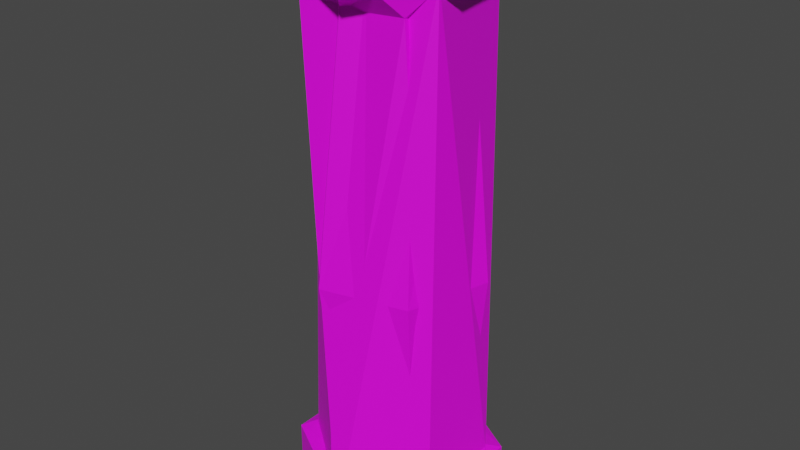 # Source: Pillar1_Custom.blend  (saved by Blender 2.93.21; exported with 4.5.12 LTS)
import bpy
from mathutils import Matrix  # noqa: F401  (used for matrix-valued properties, if any)

bpy.ops.wm.read_factory_settings(use_empty=True)
scene = bpy.context.scene
scene.name = 'Scene'

# ---- collections
col_1pillar_mesh_lod0 = bpy.data.collections.new('1Pillar_Mesh_LOD0'); scene.collection.children.link(col_1pillar_mesh_lod0)

# ---- images (referenced by path relative to the original .blend; pixels are not part of the script)
import os
ASSET_DIR = os.environ.get("B2B_ASSET_DIR", "")  # directory of the original .blend (textures are referenced by path, not embedded)
HERE = os.path.dirname(os.path.abspath(__file__))  # packed textures are extracted next to this script under _unpacked/

def load_image(name, relpath, width, height, colorspace="sRGB"):
    """Load a texture the original file referenced (path relative to the .blend, or extracted next to this script)."""
    p = next((c for c in (os.path.join(HERE, relpath), os.path.join(ASSET_DIR, relpath)) if relpath and os.path.exists(c)), "")
    if p:
        img = bpy.data.images.load(p, check_existing=True)
        img.name = name
    else:  # same state as the original file: an image datablock whose file is absent (Cycles renders it pink)
        img = bpy.data.images.new(name, width, height)
        img.source = "FILE"
        img.filepath = "//" + (relpath or name)
    img.colorspace_settings.name = colorspace
    return img
img_untitled_001 = load_image('Untitled.001', 'newPillaRDetailed.png', 1024, 1024, 'sRGB')
img_untitled_005 = load_image('Untitled.005', 'newPillaRDetailed.png', 1024, 1024, 'sRGB')
img_untitled_007 = load_image('Untitled.007', 'newPillaRDetailed.png', 1024, 1024, 'sRGB')

# ---- materials (node trees are filled in below, after node groups)
mat_material_003 = bpy.data.materials.new('Material.003')
mat_material_003.use_transparent_shadow = False
mat_material_005 = bpy.data.materials.new('Material.005')
mat_material_005.use_transparent_shadow = False
mat_material_007 = bpy.data.materials.new('Material.007')
mat_material_007.use_transparent_shadow = False

# ---- material node trees
mat_material_003.use_nodes = True; mat_material_003.node_tree.nodes.clear()
_N = mat_material_003.node_tree.nodes; _L = mat_material_003.node_tree.links
n0 = _N.new('ShaderNodeBsdfPrincipled'); n0.name = 'Principled BSDF'; n0.location = (10, 300)
n0.distribution = 'GGX'
n0.subsurface_method = 'BURLEY'
n0.inputs[3].default_value = 1.45
n0.inputs[27].default_value = (0.0, 0.0, 0.0, 1.0)
n0.inputs[28].default_value = 1.0
n1 = _N.new('ShaderNodeOutputMaterial'); n1.name = 'Material Output'; n1.location = (300, 300)
n2 = _N.new('ShaderNodeTexImage'); n2.name = 'Image Texture'; n2.location = (-280, 280)
n2.image = img_untitled_001
_L.new(n0.outputs[0], n1.inputs[0])
_L.new(n2.outputs[0], n0.inputs[0])
n1.is_active_output = True
mat_material_005.use_nodes = True; mat_material_005.node_tree.nodes.clear()
_N = mat_material_005.node_tree.nodes; _L = mat_material_005.node_tree.links
n0 = _N.new('ShaderNodeBsdfPrincipled'); n0.name = 'Principled BSDF'; n0.location = (10, 300)
n0.distribution = 'GGX'
n0.subsurface_method = 'BURLEY'
n0.inputs[3].default_value = 1.45
n0.inputs[27].default_value = (0.0, 0.0, 0.0, 1.0)
n0.inputs[28].default_value = 1.0
n1 = _N.new('ShaderNodeOutputMaterial'); n1.name = 'Material Output'; n1.location = (300, 300)
n2 = _N.new('ShaderNodeTexImage'); n2.name = 'Image Texture'; n2.location = (-280, 280)
n2.image = img_untitled_005
_L.new(n0.outputs[0], n1.inputs[0])
_L.new(n2.outputs[0], n0.inputs[0])
n1.is_active_output = True
mat_material_007.use_nodes = True; mat_material_007.node_tree.nodes.clear()
_N = mat_material_007.node_tree.nodes; _L = mat_material_007.node_tree.links
n0 = _N.new('ShaderNodeBsdfPrincipled'); n0.name = 'Principled BSDF'; n0.location = (10, 300)
n0.distribution = 'GGX'
n0.subsurface_method = 'BURLEY'
n0.inputs[3].default_value = 1.45
n0.inputs[27].default_value = (0.0, 0.0, 0.0, 1.0)
n0.inputs[28].default_value = 1.0
n1 = _N.new('ShaderNodeOutputMaterial'); n1.name = 'Material Output'; n1.location = (300, 300)
n2 = _N.new('ShaderNodeTexImage'); n2.name = 'Image Texture'; n2.location = (-280, 280)
n2.image = img_untitled_007
_L.new(n0.outputs[0], n1.inputs[0])
_L.new(n2.outputs[0], n0.inputs[0])
n1.is_active_output = True

# ---- world
world_world = bpy.data.worlds.new('World'); scene.world = world_world
world_world.use_nodes = True; world_world.node_tree.nodes.clear()
_N = world_world.node_tree.nodes; _L = world_world.node_tree.links
n0 = _N.new('ShaderNodeOutputWorld'); n0.name = 'World Output'; n0.location = (300, 300)
n1 = _N.new('ShaderNodeBackground'); n1.name = 'Background'; n1.location = (10, 300)
n1.inputs[0].default_value = (0.05088, 0.05088, 0.05088, 1.0)
_L.new(n1.outputs[0], n0.inputs[0])
n0.is_active_output = True
world_world.color = (0.05088, 0.05088, 0.05088)
world_world.use_sun_shadow = False
world_world.sun_shadow_jitter_overblur = 0.0

# ---- meshes
me_cylinder_001 = bpy.data.meshes.new('Cylinder.001')
me_cylinder_001.from_pydata([(0.1684, 0.9857, -3.2), (0.3409, 1.221, -0.455), (0.9378, 0.3471, -3.2), (1.228, 0.3155, -0.455), (0.7695, -0.6387, -3.2), (0.8874, -0.9059, -0.455), (-0.1684, -0.9857, -3.2), (-0.3409, -1.221, -0.455), (-0.9378, -0.3471, -3.2), (-1.228, -0.3155, -0.455), (-0.7695, 0.6387, -3.2), (-0.8874, 0.9059, -0.455), (-3.579e-08, 1.488, -3.361), (1.289, 0.744, -3.361), (1.289, -0.744, -3.361), (-1.659e-07, -1.488, -3.361), (-1.289, -0.744, -3.361), (-1.289, 0.744, -3.361), (-4.126e-08, 1.488, -3.889), (1.289, 0.744, -3.889), (0.8582, 0.3176, 3.227), (0.1541, 0.902, 3.227), (0.7041, -0.5844, 3.227), (-0.1541, -0.902, 3.227), (-0.8582, -0.3176, 3.227), (-0.7041, 0.5844, 3.227), (1.069, 0.8955, 3.575), (-0.2411, 1.373, 3.575), (1.31, -0.4779, 3.575), (0.2411, -1.373, 3.575), (-1.069, -0.8955, 3.575), (-1.31, 0.4779, 3.575), (1.069, 0.8955, 4.103), (-0.2411, 1.373, 4.103), (1.31, -0.4779, 4.103), (0.2411, -1.373, 4.103), (-1.069, -0.8955, 4.103), (-1.31, 0.4779, 4.103), (1.289, -0.744, -3.889), (-1.714e-07, -1.488, -3.889), (-1.289, -0.744, -3.889), (-1.289, 0.744, -3.889)], [], [(0, 1, 3, 2), (2, 3, 5, 4), (4, 5, 7, 6), (6, 7, 9, 8), (5, 3, 20, 22), (8, 9, 11, 10), (10, 11, 1, 0), (10, 0, 12, 17), (17, 12, 18, 41), (6, 8, 16, 15), (2, 4, 14, 13), (8, 10, 17, 16), (0, 2, 13, 12), (4, 6, 15, 14), (15, 16, 40, 39), (13, 14, 38, 19), (16, 17, 41, 40), (14, 15, 39, 38), (12, 13, 19, 18), (21, 25, 31, 27), (11, 9, 24, 25), (3, 1, 21, 20), (7, 5, 22, 23), (1, 11, 25, 21), (9, 7, 23, 24), (31, 30, 36, 37), (24, 23, 29, 30), (22, 20, 26, 28), (25, 24, 30, 31), (23, 22, 28, 29), (20, 21, 27, 26), (32, 33, 37, 36, 35, 34), (29, 28, 34, 35), (26, 27, 33, 32), (27, 31, 37, 33), (30, 29, 35, 36), (28, 26, 32, 34)])
_uv = me_cylinder_001.uv_layers.new(name='UVMap')
_uv.uv.foreach_set('vector', [0.1871, 0.67, 0.1871, 0.4351, 0.2941, 0.4392, 0.2941, 0.6738, 0.1871, 0.67, 0.1871, 0.4351, 0.2941, 0.4392, 0.2941, 0.6738, 0.1871, 0.67, 0.1871, 0.4351, 0.2941, 0.4392, 0.2941, 0.6738, 0.1871, 0.67, 0.1871, 0.4351, 0.2941, 0.4392, 0.2941, 0.6738, 0.2941, 0.4392, 0.1871, 0.4351, 0.1872, 0.1206, 0.2936, 0.1247, 0.1871, 0.67, 0.1871, 0.4351, 0.2941, 0.4392, 0.2941, 0.6738, 0.1871, 0.67, 0.1871, 0.4351, 0.2941, 0.4392, 0.2941, 0.6738, 0.1871, 0.67, 0.2941, 0.6738, 0.2943, 0.7202, 0.1871, 0.7165, 0.1871, 0.7165, 0.2943, 0.7202, 0.2947, 0.7656, 0.1867, 0.7622, 0.1871, 0.67, 0.2941, 0.6738, 0.2943, 0.7202, 0.1871, 0.7165, 0.1871, 0.67, 0.2941, 0.6738, 0.2943, 0.7202, 0.1871, 0.7165, 0.1871, 0.67, 0.2941, 0.6738, 0.2943, 0.7202, 0.1871, 0.7165, 0.1871, 0.67, 0.2941, 0.6738, 0.2943, 0.7202, 0.1871, 0.7165, 0.1871, 0.67, 0.2941, 0.6738, 0.2943, 0.7202, 0.1871, 0.7165, 0.1871, 0.7165, 0.2943, 0.7202, 0.2947, 0.7656, 0.1867, 0.7622, 0.1871, 0.7165, 0.2943, 0.7202, 0.2947, 0.7656, 0.1867, 0.7622, 0.1871, 0.7165, 0.2943, 0.7202, 0.2947, 0.7656, 0.1867, 0.7622, 0.1871, 0.7165, 0.2943, 0.7202, 0.2947, 0.7656, 0.1867, 0.7622, 0.1871, 0.7165, 0.2943, 0.7202, 0.2947, 0.7656, 0.1867, 0.7622, 0.2936, 0.1247, 0.1872, 0.1206, 0.1872, 0.06041, 0.2936, 0.06452, 0.2941, 0.4392, 0.1871, 0.4351, 0.1872, 0.1206, 0.2936, 0.1247, 0.2941, 0.4392, 0.1871, 0.4351, 0.1872, 0.1206, 0.2936, 0.1247, 0.2941, 0.4392, 0.1871, 0.4351, 0.1872, 0.1206, 0.2936, 0.1247, 0.2941, 0.4392, 0.1871, 0.4351, 0.1872, 0.1206, 0.2936, 0.1247, 0.2941, 0.4392, 0.1871, 0.4351, 0.1872, 0.1206, 0.2936, 0.1247, 0.2936, 0.06452, 0.1872, 0.06041, 0.1872, 0.01552, 0.2935, 0.01963, 0.2936, 0.1247, 0.1872, 0.1206, 0.1872, 0.06041, 0.2936, 0.06452, 0.2936, 0.1247, 0.1872, 0.1206, 0.1872, 0.06041, 0.2936, 0.06452, 0.2936, 0.1247, 0.1872, 0.1206, 0.1872, 0.06041, 0.2936, 0.06452, 0.2936, 0.1247, 0.1872, 0.1206, 0.1872, 0.06041, 0.2936, 0.06452, 0.2936, 0.1247, 0.1872, 0.1206, 0.1872, 0.06041, 0.2936, 0.06452, 0.6053, 0.6149, 0.5195, 0.5653, 0.5195, 0.4662, 0.6053, 0.4167, 0.6911, 0.4662, 0.6911, 0.5653, 0.2936, 0.06452, 0.1872, 0.06041, 0.1872, 0.01552, 0.2935, 0.01963, 0.2936, 0.06452, 0.1872, 0.06041, 0.1872, 0.01552, 0.2935, 0.01963, 0.2936, 0.06452, 0.1872, 0.06041, 0.1872, 0.01552, 0.2935, 0.01963, 0.2936, 0.06452, 0.1872, 0.06041, 0.1872, 0.01552, 0.2935, 0.01963, 0.2936, 0.06452, 0.1872, 0.06041, 0.1872, 0.01552, 0.2935, 0.01963])
me_cylinder_001.materials.append(mat_material_003)
me_cylinder_001.use_remesh_fix_poles = True
me_cylinder_001.use_remesh_preserve_attributes = False
me_cylinder_001.update()
me_cylinder_005 = bpy.data.meshes.new('Cylinder.005')
me_cylinder_005.from_pydata([(0.1684, 0.9857, -3.2), (0.3409, 1.221, -0.455), (0.9378, 0.3471, -3.2), (1.228, 0.3155, -0.455), (0.7695, -0.6387, -3.2), (0.8874, -0.9059, -0.455), (-0.1684, -0.9857, -3.2), (-0.3409, -1.221, -0.455), (-0.9378, -0.3471, -3.2), (-1.228, -0.3155, -0.455), (-0.7695, 0.6387, -3.2), (-0.8874, 0.9059, -0.455), (-3.579e-08, 1.488, -3.361), (1.289, 0.744, -3.361), (1.289, -0.744, -3.361), (-1.659e-07, -1.488, -3.361), (-1.289, -0.744, -3.361), (-1.289, 0.744, -3.361), (-4.126e-08, 1.488, -3.889), (1.289, 0.744, -3.889), (0.8582, 0.3176, 3.227), (0.1541, 0.902, 3.227), (0.7041, -0.5844, 3.227), (-0.1541, -0.902, 3.227), (-0.8582, -0.3176, 3.227), (-0.7041, 0.5844, 3.227), (1.069, 0.8955, 3.575), (-0.2411, 1.373, 3.575), (1.31, -0.4779, 3.575), (0.2411, -1.373, 3.575), (-1.069, -0.8955, 3.575), (-1.31, 0.4779, 3.575), (1.069, 0.8955, 4.103), (-0.2411, 1.373, 4.103), (1.31, -0.4779, 4.103), (0.2411, -1.373, 4.103), (-1.069, -0.8955, 4.103), (-1.31, 0.4779, 4.103), (1.289, -0.744, -3.889), (-1.714e-07, -1.488, -3.889), (-1.289, -0.744, -3.889), (-1.289, 0.744, -3.889)], [], [(0, 1, 3, 2), (2, 3, 5, 4), (4, 5, 7, 6), (6, 7, 9, 8), (5, 3, 20, 22), (8, 9, 11, 10), (10, 11, 1, 0), (10, 0, 12, 17), (17, 12, 18, 41), (6, 8, 16, 15), (2, 4, 14, 13), (8, 10, 17, 16), (0, 2, 13, 12), (4, 6, 15, 14), (15, 16, 40, 39), (13, 14, 38, 19), (16, 17, 41, 40), (14, 15, 39, 38), (12, 13, 19, 18), (21, 25, 31, 27), (11, 9, 24, 25), (3, 1, 21, 20), (7, 5, 22, 23), (1, 11, 25, 21), (9, 7, 23, 24), (31, 30, 36, 37), (24, 23, 29, 30), (22, 20, 26, 28), (25, 24, 30, 31), (23, 22, 28, 29), (20, 21, 27, 26), (32, 33, 37, 36, 35, 34), (29, 28, 34, 35), (26, 27, 33, 32), (27, 31, 37, 33), (30, 29, 35, 36), (28, 26, 32, 34)])
_uv = me_cylinder_005.uv_layers.new(name='UVMap')
_uv.uv.foreach_set('vector', [0.1871, 0.67, 0.1871, 0.4351, 0.2941, 0.4392, 0.2941, 0.6738, 0.1871, 0.67, 0.1871, 0.4351, 0.2941, 0.4392, 0.2941, 0.6738, 0.1871, 0.67, 0.1871, 0.4351, 0.2941, 0.4392, 0.2941, 0.6738, 0.1871, 0.67, 0.1871, 0.4351, 0.2941, 0.4392, 0.2941, 0.6738, 0.2941, 0.4392, 0.1871, 0.4351, 0.1872, 0.1206, 0.2936, 0.1247, 0.1871, 0.67, 0.1871, 0.4351, 0.2941, 0.4392, 0.2941, 0.6738, 0.1871, 0.67, 0.1871, 0.4351, 0.2941, 0.4392, 0.2941, 0.6738, 0.1871, 0.67, 0.2941, 0.6738, 0.2943, 0.7202, 0.1871, 0.7165, 0.1871, 0.7165, 0.2943, 0.7202, 0.2947, 0.7656, 0.1867, 0.7622, 0.1871, 0.67, 0.2941, 0.6738, 0.2943, 0.7202, 0.1871, 0.7165, 0.1871, 0.67, 0.2941, 0.6738, 0.2943, 0.7202, 0.1871, 0.7165, 0.1871, 0.67, 0.2941, 0.6738, 0.2943, 0.7202, 0.1871, 0.7165, 0.1871, 0.67, 0.2941, 0.6738, 0.2943, 0.7202, 0.1871, 0.7165, 0.1871, 0.67, 0.2941, 0.6738, 0.2943, 0.7202, 0.1871, 0.7165, 0.1871, 0.7165, 0.2943, 0.7202, 0.2947, 0.7656, 0.1867, 0.7622, 0.1871, 0.7165, 0.2943, 0.7202, 0.2947, 0.7656, 0.1867, 0.7622, 0.1871, 0.7165, 0.2943, 0.7202, 0.2947, 0.7656, 0.1867, 0.7622, 0.1871, 0.7165, 0.2943, 0.7202, 0.2947, 0.7656, 0.1867, 0.7622, 0.1871, 0.7165, 0.2943, 0.7202, 0.2947, 0.7656, 0.1867, 0.7622, 0.2936, 0.1247, 0.1872, 0.1206, 0.1872, 0.06041, 0.2936, 0.06452, 0.2941, 0.4392, 0.1871, 0.4351, 0.1872, 0.1206, 0.2936, 0.1247, 0.2941, 0.4392, 0.1871, 0.4351, 0.1872, 0.1206, 0.2936, 0.1247, 0.2941, 0.4392, 0.1871, 0.4351, 0.1872, 0.1206, 0.2936, 0.1247, 0.2941, 0.4392, 0.1871, 0.4351, 0.1872, 0.1206, 0.2936, 0.1247, 0.2941, 0.4392, 0.1871, 0.4351, 0.1872, 0.1206, 0.2936, 0.1247, 0.2936, 0.06452, 0.1872, 0.06041, 0.1872, 0.01552, 0.2935, 0.01963, 0.2936, 0.1247, 0.1872, 0.1206, 0.1872, 0.06041, 0.2936, 0.06452, 0.2936, 0.1247, 0.1872, 0.1206, 0.1872, 0.06041, 0.2936, 0.06452, 0.2936, 0.1247, 0.1872, 0.1206, 0.1872, 0.06041, 0.2936, 0.06452, 0.2936, 0.1247, 0.1872, 0.1206, 0.1872, 0.06041, 0.2936, 0.06452, 0.2936, 0.1247, 0.1872, 0.1206, 0.1872, 0.06041, 0.2936, 0.06452, 0.6053, 0.6149, 0.5195, 0.5653, 0.5195, 0.4662, 0.6053, 0.4167, 0.6911, 0.4662, 0.6911, 0.5653, 0.2936, 0.06452, 0.1872, 0.06041, 0.1872, 0.01552, 0.2935, 0.01963, 0.2936, 0.06452, 0.1872, 0.06041, 0.1872, 0.01552, 0.2935, 0.01963, 0.2936, 0.06452, 0.1872, 0.06041, 0.1872, 0.01552, 0.2935, 0.01963, 0.2936, 0.06452, 0.1872, 0.06041, 0.1872, 0.01552, 0.2935, 0.01963, 0.2936, 0.06452, 0.1872, 0.06041, 0.1872, 0.01552, 0.2935, 0.01963])
me_cylinder_005.materials.append(mat_material_005)
me_cylinder_005.use_remesh_fix_poles = True
me_cylinder_005.use_remesh_preserve_attributes = False
me_cylinder_005.update()
me_cylinder_007 = bpy.data.meshes.new('Cylinder.007')
me_cylinder_007.from_pydata([(0.1684, 0.9857, -3.2), (0.3409, 1.221, -0.455), (0.9378, 0.3471, -3.2), (1.228, 0.3155, -0.455), (0.7695, -0.6387, -3.2), (0.8874, -0.9059, -0.455), (-0.1684, -0.9857, -3.2), (-0.3409, -1.221, -0.455), (-0.9378, -0.3471, -3.2), (-1.228, -0.3155, -0.455), (-0.7695, 0.6387, -3.2), (-0.8874, 0.9059, -0.455), (-3.579e-08, 1.488, -3.361), (1.289, 0.744, -3.361), (1.289, -0.744, -3.361), (-1.659e-07, -1.488, -3.361), (-1.289, -0.744, -3.361), (-1.289, 0.744, -3.361), (-4.126e-08, 1.488, -3.889), (1.289, 0.744, -3.889), (0.8582, 0.3176, 3.227), (0.1541, 0.902, 3.227), (0.7041, -0.5844, 3.227), (-0.1541, -0.902, 3.227), (-0.8582, -0.3176, 3.227), (-0.7041, 0.5844, 3.227), (1.069, 0.8955, 3.575), (-0.2411, 1.373, 3.575), (1.31, -0.4779, 3.575), (0.2411, -1.373, 3.575), (-1.069, -0.8955, 3.575), (-1.31, 0.4779, 3.575), (1.069, 0.8955, 4.103), (-0.2411, 1.373, 4.103), (1.31, -0.4779, 4.103), (0.2411, -1.373, 4.103), (-1.069, -0.8955, 4.103), (-1.31, 0.4779, 4.103), (1.289, -0.744, -3.889), (-1.714e-07, -1.488, -3.889), (-1.289, -0.744, -3.889), (-1.289, 0.744, -3.889)], [], [(0, 1, 3, 2), (2, 3, 5, 4), (4, 5, 7, 6), (6, 7, 9, 8), (5, 3, 20, 22), (8, 9, 11, 10), (10, 11, 1, 0), (10, 0, 12, 17), (17, 12, 18, 41), (6, 8, 16, 15), (2, 4, 14, 13), (8, 10, 17, 16), (0, 2, 13, 12), (4, 6, 15, 14), (15, 16, 40, 39), (13, 14, 38, 19), (16, 17, 41, 40), (14, 15, 39, 38), (12, 13, 19, 18), (21, 25, 31, 27), (11, 9, 24, 25), (3, 1, 21, 20), (7, 5, 22, 23), (1, 11, 25, 21), (9, 7, 23, 24), (31, 30, 36, 37), (24, 23, 29, 30), (22, 20, 26, 28), (25, 24, 30, 31), (23, 22, 28, 29), (20, 21, 27, 26), (32, 33, 37, 36, 35, 34), (29, 28, 34, 35), (26, 27, 33, 32), (27, 31, 37, 33), (30, 29, 35, 36), (28, 26, 32, 34)])
_uv = me_cylinder_007.uv_layers.new(name='UVMap')
_uv.uv.foreach_set('vector', [0.1871, 0.67, 0.1871, 0.4351, 0.2941, 0.4392, 0.2941, 0.6738, 0.1871, 0.67, 0.1871, 0.4351, 0.2941, 0.4392, 0.2941, 0.6738, 0.1871, 0.67, 0.1871, 0.4351, 0.2941, 0.4392, 0.2941, 0.6738, 0.1871, 0.67, 0.1871, 0.4351, 0.2941, 0.4392, 0.2941, 0.6738, 0.2941, 0.4392, 0.1871, 0.4351, 0.1872, 0.1206, 0.2936, 0.1247, 0.1871, 0.67, 0.1871, 0.4351, 0.2941, 0.4392, 0.2941, 0.6738, 0.1871, 0.67, 0.1871, 0.4351, 0.2941, 0.4392, 0.2941, 0.6738, 0.1871, 0.67, 0.2941, 0.6738, 0.2943, 0.7202, 0.1871, 0.7165, 0.1871, 0.7165, 0.2943, 0.7202, 0.2947, 0.7656, 0.1867, 0.7622, 0.1871, 0.67, 0.2941, 0.6738, 0.2943, 0.7202, 0.1871, 0.7165, 0.1871, 0.67, 0.2941, 0.6738, 0.2943, 0.7202, 0.1871, 0.7165, 0.1871, 0.67, 0.2941, 0.6738, 0.2943, 0.7202, 0.1871, 0.7165, 0.1871, 0.67, 0.2941, 0.6738, 0.2943, 0.7202, 0.1871, 0.7165, 0.1871, 0.67, 0.2941, 0.6738, 0.2943, 0.7202, 0.1871, 0.7165, 0.1871, 0.7165, 0.2943, 0.7202, 0.2947, 0.7656, 0.1867, 0.7622, 0.1871, 0.7165, 0.2943, 0.7202, 0.2947, 0.7656, 0.1867, 0.7622, 0.1871, 0.7165, 0.2943, 0.7202, 0.2947, 0.7656, 0.1867, 0.7622, 0.1871, 0.7165, 0.2943, 0.7202, 0.2947, 0.7656, 0.1867, 0.7622, 0.1871, 0.7165, 0.2943, 0.7202, 0.2947, 0.7656, 0.1867, 0.7622, 0.2936, 0.1247, 0.1872, 0.1206, 0.1872, 0.06041, 0.2936, 0.06452, 0.2941, 0.4392, 0.1871, 0.4351, 0.1872, 0.1206, 0.2936, 0.1247, 0.2941, 0.4392, 0.1871, 0.4351, 0.1872, 0.1206, 0.2936, 0.1247, 0.2941, 0.4392, 0.1871, 0.4351, 0.1872, 0.1206, 0.2936, 0.1247, 0.2941, 0.4392, 0.1871, 0.4351, 0.1872, 0.1206, 0.2936, 0.1247, 0.2941, 0.4392, 0.1871, 0.4351, 0.1872, 0.1206, 0.2936, 0.1247, 0.2936, 0.06452, 0.1872, 0.06041, 0.1872, 0.01552, 0.2935, 0.01963, 0.2936, 0.1247, 0.1872, 0.1206, 0.1872, 0.06041, 0.2936, 0.06452, 0.2936, 0.1247, 0.1872, 0.1206, 0.1872, 0.06041, 0.2936, 0.06452, 0.2936, 0.1247, 0.1872, 0.1206, 0.1872, 0.06041, 0.2936, 0.06452, 0.2936, 0.1247, 0.1872, 0.1206, 0.1872, 0.06041, 0.2936, 0.06452, 0.2936, 0.1247, 0.1872, 0.1206, 0.1872, 0.06041, 0.2936, 0.06452, 0.6053, 0.6149, 0.5195, 0.5653, 0.5195, 0.4662, 0.6053, 0.4167, 0.6911, 0.4662, 0.6911, 0.5653, 0.2936, 0.06452, 0.1872, 0.06041, 0.1872, 0.01552, 0.2935, 0.01963, 0.2936, 0.06452, 0.1872, 0.06041, 0.1872, 0.01552, 0.2935, 0.01963, 0.2936, 0.06452, 0.1872, 0.06041, 0.1872, 0.01552, 0.2935, 0.01963, 0.2936, 0.06452, 0.1872, 0.06041, 0.1872, 0.01552, 0.2935, 0.01963, 0.2936, 0.06452, 0.1872, 0.06041, 0.1872, 0.01552, 0.2935, 0.01963])
me_cylinder_007.materials.append(mat_material_007)
me_cylinder_007.use_remesh_fix_poles = True
me_cylinder_007.use_remesh_preserve_attributes = False
me_cylinder_007.update()

# ---- objects
ob_1pillar_mesh_lod0 = bpy.data.objects.new('1Pillar_Mesh_LOD0', me_cylinder_001)
ob_1pillar_mesh_lod1 = bpy.data.objects.new('1Pillar_Mesh_LOD1', me_cylinder_005)
ob_1pillar_mesh_lod2 = bpy.data.objects.new('1Pillar_Mesh_LOD2', me_cylinder_007)

# ---- transforms, parenting, visibility, modifiers, constraints
ob_1pillar_mesh_lod0.location = (0.0, 0.0, 3.874)
ob_1pillar_mesh_lod1.location = (0.0, 0.0, 3.874)
_m = ob_1pillar_mesh_lod1.modifiers.new('Decimate', 'DECIMATE')
_m.ratio = 0.5
_m.invert_vertex_group = True
_m.use_symmetry = True
ob_1pillar_mesh_lod2.location = (0.0, 0.0, 3.874)
_m = ob_1pillar_mesh_lod2.modifiers.new('Decimate', 'DECIMATE')
_m.ratio = 0.3
_m.invert_vertex_group = True
_m.use_symmetry = True

# ---- collection membership
col_1pillar_mesh_lod0.objects.link(ob_1pillar_mesh_lod0)
col_1pillar_mesh_lod0.objects.link(ob_1pillar_mesh_lod1)
col_1pillar_mesh_lod0.objects.link(ob_1pillar_mesh_lod2)

# ---- scene / render settings (as saved in the file)
scene.frame_start = 1; scene.frame_end = 250; scene.frame_set(1)
scene.render.engine = 'BLENDER_EEVEE_NEXT'
scene.cycles.use_denoising = False
scene.cycles.samples = 128
scene.cycles.sampling_pattern = 'TABULATED_SOBOL'
scene.cycles.use_adaptive_sampling = False
scene.cycles.use_light_tree = False
scene.view_settings.view_transform = 'Filmic'
bpy.context.view_layer.update()

# ---- added for rendering (the .blend has no active camera and no usable light): camera, sun
cam_auto = bpy.data.cameras.new('AutoCamera')
cam_auto.lens = 50.0
cam_auto.sensor_width = 36.0
cam_auto.clip_end = 1000.0
ob_auto_camera = bpy.data.objects.new('AutoCamera', cam_auto)
scene.collection.objects.link(ob_auto_camera)
ob_auto_camera.location = (8.37805, -10.0537, 10.6832)
ob_auto_camera.rotation_euler = (1.09748, -7.21219e-08, 0.694738)
scene.camera = ob_auto_camera
light_auto_sun = bpy.data.lights.new('AutoSun', 'SUN')
light_auto_sun.energy = 3.0
light_auto_sun.angle = 0.0523599
ob_auto_sun = bpy.data.objects.new('AutoSun', light_auto_sun)
scene.collection.objects.link(ob_auto_sun)
ob_auto_sun.rotation_euler = (0.872665, 0.174533, 0.523599)
bpy.context.view_layer.update()

